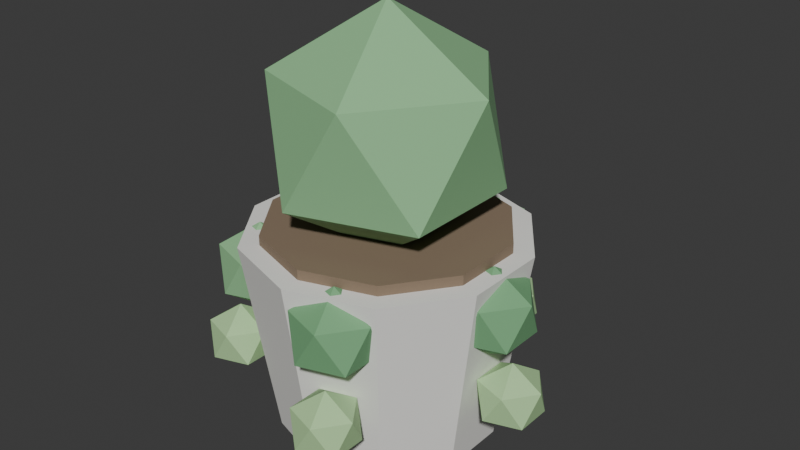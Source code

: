 # Source: PLA_JIBOIA2_v01.blend  (saved by Blender 4.2.66; exported with 4.5.12 LTS)
import bpy
from mathutils import Matrix  # noqa: F401  (used for matrix-valued properties, if any)

bpy.ops.wm.read_factory_settings(use_empty=True)
scene = bpy.context.scene
scene.name = 'Scene'

# ---- collections
col_collection = bpy.data.collections.new('Collection'); scene.collection.children.link(col_collection)

# ---- materials (node trees are filled in below, after node groups)
mat_polyroom_pbr = bpy.data.materials.new('Polyroom_PBR')

# ---- material node trees
mat_polyroom_pbr.use_nodes = True; mat_polyroom_pbr.node_tree.nodes.clear()
_N = mat_polyroom_pbr.node_tree.nodes; _L = mat_polyroom_pbr.node_tree.links
n0 = _N.new('ShaderNodeOutputMaterial'); n0.name = 'Material Output'; n0.location = (400, 0)
n1 = _N.new('ShaderNodeBsdfPrincipled'); n1.name = 'Principled BSDF'; n1.location = (100, 0)
n1.inputs[2].default_value = 0.8
n2 = _N.new('ShaderNodeVertexColor'); n2.name = 'Color Attribute'; n2.location = (-100, 0)
n2.layer_name = 'Color'
_L.new(n2.outputs[0], n1.inputs[0])
_L.new(n1.outputs[0], n0.inputs[0])
n0.is_active_output = True

# ---- world
world_world = bpy.data.worlds.new('World'); scene.world = world_world
world_world.use_nodes = True; world_world.node_tree.nodes.clear()
_N = world_world.node_tree.nodes; _L = world_world.node_tree.links
n0 = _N.new('ShaderNodeOutputWorld'); n0.name = 'World Output'; n0.location = (300, 300)
n1 = _N.new('ShaderNodeBackground'); n1.name = 'Background'; n1.location = (10, 300)
n1.inputs[0].default_value = (0.05088, 0.05088, 0.05088, 1.0)
_L.new(n1.outputs[0], n0.inputs[0])
n0.is_active_output = True
world_world.color = (0.05088, 0.05088, 0.05088)
world_world.sun_shadow_jitter_overblur = 0.0

# ---- meshes
me_pla_jiboia2_v01 = bpy.data.meshes.new('PLA_JIBOIA2_v01')
me_pla_jiboia2_v01.from_pydata([(0.0, 0.1092, 0.0), (0.0, 0.14, 0.2), (0.06419, 0.08834, 0.0), (0.08229, 0.1133, 0.2), (0.1039, 0.03374, 0.0), (0.1331, 0.04326, 0.2), (0.1039, -0.03374, 0.0), (0.1331, -0.04326, 0.2), (0.06419, -0.08834, 0.0), (0.08229, -0.1133, 0.2), (0.0, -0.1092, 0.0), (0.0, -0.14, 0.2), (-0.06419, -0.08834, 0.0), (-0.08229, -0.1133, 0.2), (-0.1039, -0.03374, 0.0), (-0.1331, -0.04326, 0.2), (-0.1039, 0.03374, 0.0), (-0.1331, 0.04326, 0.2), (-0.06419, 0.08834, 0.0), (-0.08229, 0.1133, 0.2), (0.0, 0.12, 0.19), (0.0, 0.12, 0.21), (0.07053, 0.09708, 0.19), (0.07053, 0.09708, 0.21), (0.1141, 0.03708, 0.19), (0.1141, 0.03708, 0.21), (0.1141, -0.03708, 0.19), (0.1141, -0.03708, 0.21), (0.07053, -0.09708, 0.19), (0.07053, -0.09708, 0.21), (0.0, -0.12, 0.19), (0.0, -0.12, 0.21), (-0.07053, -0.09708, 0.19), (-0.07053, -0.09708, 0.21), (-0.1141, -0.03708, 0.19), (-0.1141, -0.03708, 0.21), (-0.1141, 0.03708, 0.19), (-0.1141, 0.03708, 0.21), (-0.07053, 0.09708, 0.19), (-0.07053, 0.09708, 0.21), (0.0, 0.0, 0.18), (0.08683, -0.06309, 0.2463), (-0.03317, -0.1021, 0.2463), (-0.1073, 0.0, 0.2463), (-0.03317, 0.1021, 0.2463), (0.08683, 0.06309, 0.2463), (0.03317, -0.1021, 0.3537), (-0.08683, -0.06309, 0.3537), (-0.08683, 0.06309, 0.3537), (0.03317, 0.1021, 0.3537), (0.1073, 0.0, 0.3537), (0.0, 0.0, 0.42), (0.12, 0.0, 0.115), (0.1526, -0.02366, 0.1399), (0.1076, -0.03828, 0.1399), (0.07975, 0.0, 0.1399), (0.1076, 0.03828, 0.1399), (0.1526, 0.02366, 0.1399), (0.1324, -0.03828, 0.1801), (0.08744, -0.02366, 0.1801), (0.08744, 0.02366, 0.1801), (0.1324, 0.03828, 0.1801), (0.1602, 0.0, 0.1801), (0.12, 0.0, 0.205), (0.144, 0.0, 0.045), (0.1693, -0.0184, 0.06435), (0.1343, -0.02977, 0.06435), (0.1127, 0.0, 0.06435), (0.1343, 0.02977, 0.06435), (0.1693, 0.0184, 0.06435), (0.1537, -0.02977, 0.09565), (0.1187, -0.0184, 0.09565), (0.1187, 0.0184, 0.09565), (0.1537, 0.02977, 0.09565), (0.1753, 0.0, 0.09565), (0.144, 0.0, 0.115), (0.03708, 0.1141, 0.115), (0.06964, 0.09047, 0.1399), (0.02464, 0.07585, 0.1399), (-0.003167, 0.1141, 0.1399), (0.02464, 0.1524, 0.1399), (0.06964, 0.1378, 0.1399), (0.04952, 0.07585, 0.1801), (0.00452, 0.09047, 0.1801), (0.00452, 0.1378, 0.1801), (0.04952, 0.1524, 0.1801), (0.07733, 0.1141, 0.1801), (0.03708, 0.1141, 0.205), (0.0445, 0.137, 0.045), (0.06982, 0.1186, 0.06435), (0.03482, 0.1072, 0.06435), (0.01319, 0.137, 0.06435), (0.03482, 0.1667, 0.06435), (0.06982, 0.1554, 0.06435), (0.05417, 0.1072, 0.09565), (0.01917, 0.1186, 0.09565), (0.01917, 0.1554, 0.09565), (0.05417, 0.1667, 0.09565), (0.0758, 0.137, 0.09565), (0.0445, 0.137, 0.115), (-0.09708, 0.07053, 0.115), (-0.06452, 0.04688, 0.1399), (-0.1095, 0.03226, 0.1399), (-0.1373, 0.07053, 0.1399), (-0.1095, 0.1088, 0.1399), (-0.06452, 0.09419, 0.1399), (-0.08464, 0.03226, 0.1801), (-0.1296, 0.04688, 0.1801), (-0.1296, 0.09419, 0.1801), (-0.08464, 0.1088, 0.1801), (-0.05683, 0.07053, 0.1801), (-0.09708, 0.07053, 0.205), (-0.1165, 0.08464, 0.045), (-0.09117, 0.06624, 0.06435), (-0.1262, 0.05487, 0.06435), (-0.1478, 0.08464, 0.06435), (-0.1262, 0.1144, 0.06435), (-0.09117, 0.103, 0.06435), (-0.1068, 0.05487, 0.09565), (-0.1418, 0.06624, 0.09565), (-0.1418, 0.103, 0.09565), (-0.1068, 0.1144, 0.09565), (-0.08519, 0.08464, 0.09565), (-0.1165, 0.08464, 0.115), (-0.09708, -0.07053, 0.115), (-0.06452, -0.09419, 0.1399), (-0.1095, -0.1088, 0.1399), (-0.1373, -0.07053, 0.1399), (-0.1095, -0.03226, 0.1399), (-0.06452, -0.04688, 0.1399), (-0.08464, -0.1088, 0.1801), (-0.1296, -0.09419, 0.1801), (-0.1296, -0.04688, 0.1801), (-0.08464, -0.03226, 0.1801), (-0.05683, -0.07053, 0.1801), (-0.09708, -0.07053, 0.205), (-0.1165, -0.08464, 0.045), (-0.09117, -0.103, 0.06435), (-0.1262, -0.1144, 0.06435), (-0.1478, -0.08464, 0.06435), (-0.1262, -0.05487, 0.06435), (-0.09117, -0.06624, 0.06435), (-0.1068, -0.1144, 0.09565), (-0.1418, -0.103, 0.09565), (-0.1418, -0.06624, 0.09565), (-0.1068, -0.05487, 0.09565), (-0.08519, -0.08464, 0.09565), (-0.1165, -0.08464, 0.115), (0.03708, -0.1141, 0.115), (0.06964, -0.1378, 0.1399), (0.02464, -0.1524, 0.1399), (-0.003167, -0.1141, 0.1399), (0.02464, -0.07585, 0.1399), (0.06964, -0.09047, 0.1399), (0.04952, -0.1524, 0.1801), (0.00452, -0.1378, 0.1801), (0.00452, -0.09047, 0.1801), (0.04952, -0.07585, 0.1801), (0.07733, -0.1141, 0.1801), (0.03708, -0.1141, 0.205), (0.0445, -0.137, 0.045), (0.06982, -0.1554, 0.06435), (0.03482, -0.1667, 0.06435), (0.01319, -0.137, 0.06435), (0.03482, -0.1072, 0.06435), (0.06982, -0.1186, 0.06435), (0.05417, -0.1667, 0.09565), (0.01917, -0.1554, 0.09565), (0.01917, -0.1186, 0.09565), (0.05417, -0.1072, 0.09565), (0.0758, -0.137, 0.09565), (0.0445, -0.137, 0.115)], [], [(0, 1, 3, 2), (2, 3, 5, 4), (4, 5, 7, 6), (6, 7, 9, 8), (8, 9, 11, 10), (10, 11, 13, 12), (12, 13, 15, 14), (14, 15, 17, 16), (3, 1, 19, 17, 15, 13, 11, 9, 7, 5), (16, 17, 19, 18), (18, 19, 1, 0), (0, 2, 4, 6, 8, 10, 12, 14, 16, 18), (20, 21, 23, 22), (22, 23, 25, 24), (24, 25, 27, 26), (26, 27, 29, 28), (28, 29, 31, 30), (30, 31, 33, 32), (32, 33, 35, 34), (34, 35, 37, 36), (23, 21, 39, 37, 35, 33, 31, 29, 27, 25), (36, 37, 39, 38), (38, 39, 21, 20), (20, 22, 24, 26, 28, 30, 32, 34, 36, 38), (40, 41, 42), (41, 40, 45), (40, 42, 43), (40, 43, 44), (40, 44, 45), (41, 45, 50), (42, 41, 46), (43, 42, 47), (44, 43, 48), (45, 44, 49), (41, 50, 46), (42, 46, 47), (43, 47, 48), (44, 48, 49), (45, 49, 50), (46, 50, 51), (47, 46, 51), (48, 47, 51), (49, 48, 51), (50, 49, 51), (52, 53, 54), (53, 52, 57), (52, 54, 55), (52, 55, 56), (52, 56, 57), (53, 57, 62), (54, 53, 58), (55, 54, 59), (56, 55, 60), (57, 56, 61), (53, 62, 58), (54, 58, 59), (55, 59, 60), (56, 60, 61), (57, 61, 62), (58, 62, 63), (59, 58, 63), (60, 59, 63), (61, 60, 63), (62, 61, 63), (64, 65, 66), (65, 64, 69), (64, 66, 67), (64, 67, 68), (64, 68, 69), (65, 69, 74), (66, 65, 70), (67, 66, 71), (68, 67, 72), (69, 68, 73), (65, 74, 70), (66, 70, 71), (67, 71, 72), (68, 72, 73), (69, 73, 74), (70, 74, 75), (71, 70, 75), (72, 71, 75), (73, 72, 75), (74, 73, 75), (76, 77, 78), (77, 76, 81), (76, 78, 79), (76, 79, 80), (76, 80, 81), (77, 81, 86), (78, 77, 82), (79, 78, 83), (80, 79, 84), (81, 80, 85), (77, 86, 82), (78, 82, 83), (79, 83, 84), (80, 84, 85), (81, 85, 86), (82, 86, 87), (83, 82, 87), (84, 83, 87), (85, 84, 87), (86, 85, 87), (88, 89, 90), (89, 88, 93), (88, 90, 91), (88, 91, 92), (88, 92, 93), (89, 93, 98), (90, 89, 94), (91, 90, 95), (92, 91, 96), (93, 92, 97), (89, 98, 94), (90, 94, 95), (91, 95, 96), (92, 96, 97), (93, 97, 98), (94, 98, 99), (95, 94, 99), (96, 95, 99), (97, 96, 99), (98, 97, 99), (100, 101, 102), (101, 100, 105), (100, 102, 103), (100, 103, 104), (100, 104, 105), (101, 105, 110), (102, 101, 106), (103, 102, 107), (104, 103, 108), (105, 104, 109), (101, 110, 106), (102, 106, 107), (103, 107, 108), (104, 108, 109), (105, 109, 110), (106, 110, 111), (107, 106, 111), (108, 107, 111), (109, 108, 111), (110, 109, 111), (112, 113, 114), (113, 112, 117), (112, 114, 115), (112, 115, 116), (112, 116, 117), (113, 117, 122), (114, 113, 118), (115, 114, 119), (116, 115, 120), (117, 116, 121), (113, 122, 118), (114, 118, 119), (115, 119, 120), (116, 120, 121), (117, 121, 122), (118, 122, 123), (119, 118, 123), (120, 119, 123), (121, 120, 123), (122, 121, 123), (124, 125, 126), (125, 124, 129), (124, 126, 127), (124, 127, 128), (124, 128, 129), (125, 129, 134), (126, 125, 130), (127, 126, 131), (128, 127, 132), (129, 128, 133), (125, 134, 130), (126, 130, 131), (127, 131, 132), (128, 132, 133), (129, 133, 134), (130, 134, 135), (131, 130, 135), (132, 131, 135), (133, 132, 135), (134, 133, 135), (136, 137, 138), (137, 136, 141), (136, 138, 139), (136, 139, 140), (136, 140, 141), (137, 141, 146), (138, 137, 142), (139, 138, 143), (140, 139, 144), (141, 140, 145), (137, 146, 142), (138, 142, 143), (139, 143, 144), (140, 144, 145), (141, 145, 146), (142, 146, 147), (143, 142, 147), (144, 143, 147), (145, 144, 147), (146, 145, 147), (148, 149, 150), (149, 148, 153), (148, 150, 151), (148, 151, 152), (148, 152, 153), (149, 153, 158), (150, 149, 154), (151, 150, 155), (152, 151, 156), (153, 152, 157), (149, 158, 154), (150, 154, 155), (151, 155, 156), (152, 156, 157), (153, 157, 158), (154, 158, 159), (155, 154, 159), (156, 155, 159), (157, 156, 159), (158, 157, 159), (160, 161, 162), (161, 160, 165), (160, 162, 163), (160, 163, 164), (160, 164, 165), (161, 165, 170), (162, 161, 166), (163, 162, 167), (164, 163, 168), (165, 164, 169), (161, 170, 166), (162, 166, 167), (163, 167, 168), (164, 168, 169), (165, 169, 170), (166, 170, 171), (167, 166, 171), (168, 167, 171), (169, 168, 171), (170, 169, 171)])
_uv = me_pla_jiboia2_v01.uv_layers.new(name='UVMap')
_uv.uv.foreach_set('vector', [0.192, 0.4155, 0.01104, 0.424, 0.01104, 0.3465, 0.192, 0.3551, 0.192, 0.3551, 0.01104, 0.3465, 0.01879, 0.2839, 0.198, 0.3062, 0.4882, 0.8709, 0.4797, 0.6899, 0.5571, 0.6899, 0.5486, 0.8709, 0.4981, 0.03335, 0.6773, 0.01104, 0.685, 0.07372, 0.5041, 0.08225, 0.5041, 0.08225, 0.685, 0.07372, 0.685, 0.1512, 0.5041, 0.1427, 0.5041, 0.1427, 0.685, 0.1512, 0.6773, 0.2139, 0.4981, 0.1916, 0.6728, 0.4165, 0.4981, 0.4388, 0.5048, 0.3761, 0.678, 0.3676, 0.678, 0.3676, 0.5048, 0.3761, 0.5048, 0.2986, 0.678, 0.3072, 0.1303, 0.2618, 0.05658, 0.2378, 0.01104, 0.1751, 0.01104, 0.09767, 0.05658, 0.03498, 0.1303, 0.01104, 0.204, 0.03498, 0.2495, 0.09767, 0.2495, 0.1751, 0.204, 0.2378, 0.678, 0.3072, 0.5048, 0.2986, 0.4981, 0.236, 0.6728, 0.2583, 0.198, 0.4644, 0.01879, 0.4867, 0.01104, 0.424, 0.192, 0.4155, 0.2716, 0.613, 0.2716, 0.5526, 0.3071, 0.5037, 0.3646, 0.485, 0.4221, 0.5037, 0.4576, 0.5526, 0.4576, 0.613, 0.4221, 0.6619, 0.3646, 0.6806, 0.3071, 0.6619, 0.2429, 0.404, 0.2252, 0.404, 0.2252, 0.3376, 0.2429, 0.3376, 0.2429, 0.3376, 0.2252, 0.3376, 0.2318, 0.2839, 0.2495, 0.2839, 0.5571, 0.9594, 0.5395, 0.9594, 0.5395, 0.8929, 0.5571, 0.8929, 0.2252, 0.4798, 0.2429, 0.4798, 0.2495, 0.5335, 0.2318, 0.5335, 0.2318, 0.5335, 0.2495, 0.5335, 0.2495, 0.5999, 0.2318, 0.5999, 0.2318, 0.5999, 0.2495, 0.5999, 0.2429, 0.6537, 0.2252, 0.6537, 0.8132, 0.6589, 0.7955, 0.6589, 0.8013, 0.6052, 0.819, 0.6052, 0.819, 0.6052, 0.8013, 0.6052, 0.8013, 0.5388, 0.819, 0.5388, 0.3106, 0.2054, 0.2716, 0.1517, 0.2716, 0.08529, 0.3106, 0.03156, 0.3738, 0.01104, 0.4369, 0.03156, 0.476, 0.08529, 0.476, 0.1517, 0.4369, 0.2054, 0.3738, 0.226, 0.819, 0.5388, 0.8013, 0.5388, 0.7955, 0.485, 0.8132, 0.485, 0.2495, 0.4577, 0.2318, 0.4577, 0.2252, 0.404, 0.2429, 0.404, 0.2716, 0.3887, 0.2716, 0.3223, 0.3106, 0.2686, 0.3738, 0.248, 0.4369, 0.2686, 0.476, 0.3223, 0.476, 0.3887, 0.4369, 0.4424, 0.3738, 0.4629, 0.3106, 0.4424, 0.5758, 0.5764, 0.5461, 0.485, 0.6535, 0.5199, 0.5461, 0.485, 0.5758, 0.5764, 0.4797, 0.5764, 0.5758, 0.5764, 0.6535, 0.5199, 0.6535, 0.6329, 0.5758, 0.5764, 0.6535, 0.6329, 0.5461, 0.6678, 0.5758, 0.5764, 0.5461, 0.6678, 0.4797, 0.5764, 0.3694, 0.8156, 0.2716, 0.7592, 0.3694, 0.7027, 0.6756, 0.6329, 0.6756, 0.5199, 0.7734, 0.5764, 0.8049, 0.1024, 0.795, 0.1939, 0.7071, 0.1589, 0.795, 0.01104, 0.8049, 0.1024, 0.7071, 0.04596, 0.7001, 0.3839, 0.7001, 0.2709, 0.7979, 0.3274, 0.6756, 0.5199, 0.7621, 0.485, 0.7734, 0.5764, 0.6756, 0.6329, 0.7734, 0.5764, 0.7621, 0.6678, 0.8049, 0.1024, 0.7071, 0.1589, 0.7071, 0.04596, 0.7001, 0.2709, 0.7866, 0.236, 0.7979, 0.3274, 0.7001, 0.3839, 0.7979, 0.3274, 0.7866, 0.4188, 0.1849, 0.5437, 0.1849, 0.6567, 0.1072, 0.6002, 0.07745, 0.5088, 0.1849, 0.5437, 0.1072, 0.6002, 0.01104, 0.6002, 0.07745, 0.5088, 0.1072, 0.6002, 0.07745, 0.6916, 0.01104, 0.6002, 0.1072, 0.6002, 0.1849, 0.6567, 0.07745, 0.6916, 0.1072, 0.6002, 0.7898, 0.8148, 0.7787, 0.7806, 0.819, 0.7936, 0.7787, 0.7806, 0.7898, 0.8148, 0.7538, 0.8148, 0.7898, 0.8148, 0.819, 0.7936, 0.819, 0.836, 0.7898, 0.8148, 0.819, 0.836, 0.7787, 0.8491, 0.7898, 0.8148, 0.7787, 0.8491, 0.7538, 0.8148, 0.827, 0.2042, 0.827, 0.1618, 0.8637, 0.183, 0.8411, 0.836, 0.8411, 0.7936, 0.8778, 0.8148, 0.7619, 0.9055, 0.7582, 0.9397, 0.7252, 0.9267, 0.7582, 0.8712, 0.7619, 0.9055, 0.7252, 0.8843, 0.8411, 0.5405, 0.8411, 0.4981, 0.8778, 0.5193, 0.8411, 0.7936, 0.8735, 0.7806, 0.8778, 0.8148, 0.8411, 0.836, 0.8778, 0.8148, 0.8735, 0.8491, 0.7619, 0.9055, 0.7252, 0.9267, 0.7252, 0.8843, 0.8411, 0.4981, 0.8736, 0.485, 0.8778, 0.5193, 0.8411, 0.5405, 0.8778, 0.5193, 0.8736, 0.5536, 0.8607, 0.6941, 0.8607, 0.7364, 0.8316, 0.7153, 0.8204, 0.681, 0.8607, 0.6941, 0.8316, 0.7153, 0.7955, 0.7153, 0.8204, 0.681, 0.8316, 0.7153, 0.8204, 0.7495, 0.7955, 0.7153, 0.8316, 0.7153, 0.8607, 0.7364, 0.8204, 0.7495, 0.8316, 0.7153, 0.2136, 0.7403, 0.205, 0.7137, 0.2363, 0.7239, 0.205, 0.7137, 0.2136, 0.7403, 0.1856, 0.7403, 0.2136, 0.7403, 0.2363, 0.7239, 0.2363, 0.7568, 0.2136, 0.7403, 0.2363, 0.7568, 0.205, 0.767, 0.2136, 0.7403, 0.205, 0.767, 0.1856, 0.7403, 0.9871, 0.1897, 0.9585, 0.1732, 0.9871, 0.1567, 0.2716, 0.9563, 0.2716, 0.9233, 0.3001, 0.9398, 0.9701, 0.7229, 0.9672, 0.7495, 0.9416, 0.7393, 0.9672, 0.6962, 0.9701, 0.7229, 0.9416, 0.7064, 0.01104, 0.9381, 0.01104, 0.9051, 0.03958, 0.9216, 0.2716, 0.9233, 0.2968, 0.9131, 0.3001, 0.9398, 0.2716, 0.9563, 0.3001, 0.9398, 0.2968, 0.9665, 0.9701, 0.7229, 0.9416, 0.7393, 0.9416, 0.7064, 0.01104, 0.9051, 0.03628, 0.8949, 0.03958, 0.9216, 0.01104, 0.9381, 0.03958, 0.9216, 0.03628, 0.9483, 0.8707, 0.397, 0.8707, 0.4299, 0.8481, 0.4134, 0.8394, 0.3868, 0.8707, 0.397, 0.8481, 0.4134, 0.82, 0.4134, 0.8394, 0.3868, 0.8481, 0.4134, 0.8394, 0.4401, 0.82, 0.4134, 0.8481, 0.4134, 0.8707, 0.4299, 0.8394, 0.4401, 0.8481, 0.4134, 0.6153, 0.7242, 0.5792, 0.7242, 0.6041, 0.6899, 0.5792, 0.7242, 0.6153, 0.7242, 0.6041, 0.7585, 0.6153, 0.7242, 0.6041, 0.6899, 0.6444, 0.703, 0.6153, 0.7242, 0.6444, 0.703, 0.6444, 0.7454, 0.6153, 0.7242, 0.6444, 0.7454, 0.6041, 0.7585, 0.9516, 0.4291, 0.9516, 0.3868, 0.9883, 0.408, 0.8928, 0.4422, 0.8928, 0.3999, 0.9295, 0.421, 0.9365, 0.5193, 0.9328, 0.5536, 0.8999, 0.5405, 0.9328, 0.485, 0.9365, 0.5193, 0.8999, 0.4981, 0.8411, 0.6311, 0.8411, 0.5888, 0.8778, 0.6099, 0.8928, 0.3999, 0.9253, 0.3868, 0.9295, 0.421, 0.8928, 0.4422, 0.9295, 0.421, 0.9253, 0.4553, 0.9365, 0.5193, 0.8999, 0.5405, 0.8999, 0.4981, 0.8411, 0.5888, 0.8736, 0.5757, 0.8778, 0.6099, 0.8411, 0.6311, 0.8778, 0.6099, 0.8736, 0.6442, 0.4567, 0.7158, 0.4567, 0.7581, 0.4275, 0.737, 0.4164, 0.7027, 0.4567, 0.7158, 0.4275, 0.737, 0.3915, 0.737, 0.4164, 0.7027, 0.4275, 0.737, 0.4164, 0.7712, 0.3915, 0.737, 0.4275, 0.737, 0.4567, 0.7581, 0.4164, 0.7712, 0.4275, 0.737, 0.855, 0.1131, 0.827, 0.1131, 0.8463, 0.08644, 0.827, 0.1131, 0.855, 0.1131, 0.8463, 0.1398, 0.855, 0.1131, 0.8463, 0.08644, 0.8777, 0.09663, 0.855, 0.1131, 0.8777, 0.09663, 0.8777, 0.1296, 0.855, 0.1131, 0.8777, 0.1296, 0.8463, 0.1398, 0.9871, 0.8135, 0.9586, 0.797, 0.9871, 0.7806, 0.9284, 0.8814, 0.9284, 0.9143, 0.8998, 0.8979, 0.979, 0.8979, 0.9761, 0.9245, 0.9505, 0.9143, 0.9761, 0.8712, 0.979, 0.8979, 0.9505, 0.8814, 0.3915, 0.9271, 0.3915, 0.8941, 0.42, 0.9106, 0.9284, 0.9143, 0.9031, 0.9245, 0.8998, 0.8979, 0.9284, 0.8814, 0.8998, 0.8979, 0.9031, 0.8712, 0.979, 0.8979, 0.9505, 0.9143, 0.9505, 0.8814, 0.3915, 0.8941, 0.4167, 0.8839, 0.42, 0.9106, 0.3915, 0.9271, 0.42, 0.9106, 0.4167, 0.9373, 0.149, 0.8145, 0.149, 0.8474, 0.1264, 0.831, 0.1177, 0.8043, 0.149, 0.8145, 0.1264, 0.831, 0.09832, 0.831, 0.1177, 0.8043, 0.1264, 0.831, 0.1177, 0.8576, 0.09832, 0.831, 0.1264, 0.831, 0.149, 0.8474, 0.1177, 0.8576, 0.1264, 0.831, 0.04708, 0.7479, 0.03595, 0.7137, 0.07624, 0.7268, 0.03595, 0.7137, 0.04708, 0.7479, 0.01104, 0.7479, 0.04708, 0.7479, 0.07624, 0.7268, 0.07624, 0.7691, 0.04708, 0.7479, 0.07624, 0.7691, 0.03594, 0.7822, 0.04708, 0.7479, 0.03594, 0.7822, 0.01104, 0.7479, 0.8271, 0.989, 0.7904, 0.9678, 0.8271, 0.9466, 0.8998, 0.1571, 0.8998, 0.1148, 0.9365, 0.136, 0.6159, 0.9055, 0.6122, 0.9397, 0.5792, 0.9267, 0.6122, 0.8712, 0.6159, 0.9055, 0.5792, 0.8843, 0.1996, 0.9199, 0.1996, 0.8776, 0.2363, 0.8988, 0.8998, 0.1148, 0.9322, 0.1017, 0.9365, 0.136, 0.8998, 0.1571, 0.9365, 0.136, 0.9322, 0.1702, 0.6159, 0.9055, 0.5792, 0.9267, 0.5792, 0.8843, 0.1996, 0.8776, 0.2321, 0.8645, 0.2363, 0.8988, 0.1996, 0.9199, 0.2363, 0.8988, 0.2321, 0.933, 0.4164, 0.7933, 0.4567, 0.8064, 0.4275, 0.8276, 0.3915, 0.8276, 0.4164, 0.7933, 0.4275, 0.8276, 0.4164, 0.8619, 0.3915, 0.8276, 0.4275, 0.8276, 0.4567, 0.8488, 0.4164, 0.8619, 0.4275, 0.8276, 0.4567, 0.8064, 0.4567, 0.8488, 0.4275, 0.8276, 0.855, 0.0377, 0.8463, 0.01104, 0.8777, 0.02122, 0.8463, 0.01104, 0.855, 0.0377, 0.827, 0.0377, 0.855, 0.0377, 0.8777, 0.02122, 0.8777, 0.05418, 0.855, 0.0377, 0.8777, 0.05418, 0.8463, 0.06436, 0.855, 0.0377, 0.8463, 0.06436, 0.827, 0.0377, 0.9871, 0.02751, 0.9585, 0.04399, 0.9585, 0.01104, 0.8492, 0.9143, 0.8492, 0.8814, 0.8778, 0.8979, 0.9801, 0.338, 0.9772, 0.3647, 0.9516, 0.3545, 0.9772, 0.3114, 0.9801, 0.338, 0.9516, 0.3216, 0.7449, 0.7331, 0.7449, 0.7001, 0.7734, 0.7166, 0.8492, 0.8814, 0.8745, 0.8712, 0.8778, 0.8979, 0.8492, 0.9143, 0.8778, 0.8979, 0.8745, 0.9245, 0.9801, 0.338, 0.9516, 0.3545, 0.9516, 0.3216, 0.7449, 0.7001, 0.7701, 0.6899, 0.7734, 0.7166, 0.7449, 0.7331, 0.7734, 0.7166, 0.7701, 0.7432, 0.7172, 0.7153, 0.7172, 0.7483, 0.6945, 0.7318, 0.6859, 0.7052, 0.7172, 0.7153, 0.6945, 0.7318, 0.6665, 0.7318, 0.6859, 0.7052, 0.6945, 0.7318, 0.6859, 0.7585, 0.6665, 0.7318, 0.6945, 0.7318, 0.7172, 0.7483, 0.6859, 0.7585, 0.6945, 0.7318, 0.1344, 0.7479, 0.1232, 0.7137, 0.1635, 0.7268, 0.1232, 0.7137, 0.1344, 0.7479, 0.09832, 0.7479, 0.1344, 0.7479, 0.1635, 0.7268, 0.1635, 0.7691, 0.1344, 0.7479, 0.1635, 0.7691, 0.1232, 0.7822, 0.1344, 0.7479, 0.1232, 0.7822, 0.09832, 0.7479, 0.9871, 0.9678, 0.9505, 0.989, 0.9505, 0.9466, 0.8998, 0.836, 0.8998, 0.7936, 0.9365, 0.8148, 0.7032, 0.9055, 0.6995, 0.9397, 0.6665, 0.9267, 0.6995, 0.8712, 0.7032, 0.9055, 0.6665, 0.8843, 0.8998, 0.0665, 0.8998, 0.02413, 0.9365, 0.04532, 0.8998, 0.7936, 0.9323, 0.7806, 0.9365, 0.8148, 0.8998, 0.836, 0.9365, 0.8148, 0.9323, 0.8491, 0.7032, 0.9055, 0.6665, 0.9267, 0.6665, 0.8843, 0.8998, 0.02413, 0.9322, 0.01104, 0.9365, 0.04532, 0.8998, 0.0665, 0.9365, 0.04532, 0.9322, 0.0796, 0.07624, 0.8174, 0.07624, 0.8598, 0.04708, 0.8386, 0.03595, 0.8043, 0.07624, 0.8174, 0.04708, 0.8386, 0.01104, 0.8386, 0.03595, 0.8043, 0.04708, 0.8386, 0.03594, 0.8729, 0.01104, 0.8386, 0.04708, 0.8386, 0.07624, 0.8598, 0.03594, 0.8729, 0.04708, 0.8386, 0.8481, 0.2626, 0.8394, 0.236, 0.8707, 0.2462, 0.8394, 0.236, 0.8481, 0.2626, 0.82, 0.2626, 0.8481, 0.2626, 0.8707, 0.2462, 0.8707, 0.2791, 0.8481, 0.2626, 0.8707, 0.2791, 0.8394, 0.2893, 0.8481, 0.2626, 0.8394, 0.2893, 0.82, 0.2626, 0.9871, 0.1346, 0.9585, 0.1181, 0.9871, 0.1017, 0.7904, 0.9143, 0.7904, 0.8814, 0.819, 0.8979, 0.3507, 0.9398, 0.3478, 0.9665, 0.3222, 0.9563, 0.3478, 0.9131, 0.3507, 0.9398, 0.3222, 0.9233, 0.09832, 0.9228, 0.09832, 0.8899, 0.1269, 0.9064, 0.7904, 0.8814, 0.8157, 0.8712, 0.819, 0.8979, 0.7904, 0.9143, 0.819, 0.8979, 0.8157, 0.9245, 0.3507, 0.9398, 0.3222, 0.9563, 0.3222, 0.9233, 0.09832, 0.8899, 0.1236, 0.8797, 0.1269, 0.9064, 0.09832, 0.9228, 0.1269, 0.9064, 0.1236, 0.933, 0.205, 0.7891, 0.2363, 0.7993, 0.2136, 0.8157, 0.1856, 0.8157, 0.205, 0.7891, 0.2136, 0.8157, 0.205, 0.8424, 0.1856, 0.8157, 0.2136, 0.8157, 0.2363, 0.8322, 0.205, 0.8424, 0.2136, 0.8157, 0.2363, 0.7993, 0.2363, 0.8322, 0.2136, 0.8157, 0.6153, 0.8148, 0.6041, 0.7806, 0.6444, 0.7936, 0.6041, 0.7806, 0.6153, 0.8148, 0.5792, 0.8148, 0.6153, 0.8148, 0.6444, 0.7936, 0.6444, 0.836, 0.6153, 0.8148, 0.6444, 0.836, 0.6041, 0.8491, 0.6153, 0.8148, 0.6041, 0.8491, 0.5792, 0.8148, 0.8859, 0.989, 0.8492, 0.9678, 0.8859, 0.9466, 0.9195, 0.6941, 0.9195, 0.7364, 0.8828, 0.7153, 0.9365, 0.6099, 0.9328, 0.6442, 0.8999, 0.6311, 0.9328, 0.5757, 0.9365, 0.6099, 0.8999, 0.5888, 0.8928, 0.2914, 0.8928, 0.2491, 0.9295, 0.2702, 0.9195, 0.7364, 0.887, 0.7495, 0.8828, 0.7153, 0.9195, 0.6941, 0.8828, 0.7153, 0.887, 0.681, 0.9365, 0.6099, 0.8999, 0.6311, 0.8999, 0.5888, 0.8928, 0.2491, 0.9253, 0.236, 0.9295, 0.2702, 0.8928, 0.2914, 0.9295, 0.2702, 0.9253, 0.3045, 0.7317, 0.7936, 0.7317, 0.836, 0.7025, 0.8148, 0.6914, 0.7806, 0.7317, 0.7936, 0.7025, 0.8148, 0.6665, 0.8148, 0.6914, 0.7806, 0.7025, 0.8148, 0.6914, 0.8491, 0.6665, 0.8148, 0.7025, 0.8148, 0.7317, 0.836, 0.6914, 0.8491, 0.7025, 0.8148, 0.2996, 0.8644, 0.291, 0.8377, 0.3223, 0.8479, 0.291, 0.8377, 0.2996, 0.8644, 0.2716, 0.8644, 0.2996, 0.8644, 0.3223, 0.8479, 0.3223, 0.8809, 0.2996, 0.8644, 0.3223, 0.8809, 0.2909, 0.8911, 0.2996, 0.8644, 0.2909, 0.8911, 0.2716, 0.8644, 0.8928, 0.3596, 0.8928, 0.3266, 0.9214, 0.3431, 0.5082, 0.9031, 0.5082, 0.9361, 0.4797, 0.9196, 0.9801, 0.2626, 0.9772, 0.2893, 0.9516, 0.2791, 0.9772, 0.236, 0.9801, 0.2626, 0.9516, 0.2462, 0.1489, 0.9228, 0.1489, 0.8899, 0.1775, 0.9064, 0.5082, 0.9361, 0.483, 0.9463, 0.4797, 0.9196, 0.5082, 0.9031, 0.4797, 0.9196, 0.483, 0.8929, 0.9801, 0.2626, 0.9516, 0.2791, 0.9516, 0.2462, 0.1489, 0.8899, 0.1742, 0.8797, 0.1775, 0.9064, 0.1489, 0.9228, 0.1775, 0.9064, 0.1742, 0.933, 0.8707, 0.3216, 0.8707, 0.3545, 0.8481, 0.338, 0.8394, 0.3114, 0.8707, 0.3216, 0.8481, 0.338, 0.82, 0.338, 0.8394, 0.3114, 0.8481, 0.338, 0.8394, 0.3647, 0.82, 0.338, 0.8481, 0.338, 0.8707, 0.3545, 0.8394, 0.3647, 0.8481, 0.338])
_ca = me_pla_jiboia2_v01.color_attributes.new('Color', 'FLOAT_COLOR', 'POINT')
_ca.data.foreach_set('color', [0.88, 0.87, 0.83, 1.0, 0.88, 0.87, 0.83, 1.0, 0.88, 0.87, 0.83, 1.0, 0.88, 0.87, 0.83, 1.0, 0.88, 0.87, 0.83, 1.0, 0.88, 0.87, 0.83, 1.0, 0.88, 0.87, 0.83, 1.0, 0.88, 0.87, 0.83, 1.0, 0.88, 0.87, 0.83, 1.0, 0.88, 0.87, 0.83, 1.0, 0.88, 0.87, 0.83, 1.0, 0.88, 0.87, 0.83, 1.0, 0.88, 0.87, 0.83, 1.0, 0.88, 0.87, 0.83, 1.0, 0.88, 0.87, 0.83, 1.0, 0.88, 0.87, 0.83, 1.0, 0.88, 0.87, 0.83, 1.0, 0.88, 0.87, 0.83, 1.0, 0.88, 0.87, 0.83, 1.0, 0.88, 0.87, 0.83, 1.0, 0.25, 0.18, 0.12, 1.0, 0.25, 0.18, 0.12, 1.0, 0.25, 0.18, 0.12, 1.0, 0.25, 0.18, 0.12, 1.0, 0.25, 0.18, 0.12, 1.0, 0.25, 0.18, 0.12, 1.0, 0.25, 0.18, 0.12, 1.0, 0.25, 0.18, 0.12, 1.0, 0.25, 0.18, 0.12, 1.0, 0.25, 0.18, 0.12, 1.0, 0.25, 0.18, 0.12, 1.0, 0.25, 0.18, 0.12, 1.0, 0.25, 0.18, 0.12, 1.0, 0.25, 0.18, 0.12, 1.0, 0.25, 0.18, 0.12, 1.0, 0.25, 0.18, 0.12, 1.0, 0.25, 0.18, 0.12, 1.0, 0.25, 0.18, 0.12, 1.0, 0.25, 0.18, 0.12, 1.0, 0.25, 0.18, 0.12, 1.0, 0.28, 0.56, 0.28, 1.0, 0.28, 0.56, 0.28, 1.0, 0.28, 0.56, 0.28, 1.0, 0.28, 0.56, 0.28, 1.0, 0.28, 0.56, 0.28, 1.0, 0.28, 0.56, 0.28, 1.0, 0.28, 0.56, 0.28, 1.0, 0.28, 0.56, 0.28, 1.0, 0.28, 0.56, 0.28, 1.0, 0.28, 0.56, 0.28, 1.0, 0.28, 0.56, 0.28, 1.0, 0.28, 0.56, 0.28, 1.0, 0.18, 0.42, 0.2, 1.0, 0.18, 0.42, 0.2, 1.0, 0.18, 0.42, 0.2, 1.0, 0.18, 0.42, 0.2, 1.0, 0.18, 0.42, 0.2, 1.0, 0.18, 0.42, 0.2, 1.0, 0.18, 0.42, 0.2, 1.0, 0.18, 0.42, 0.2, 1.0, 0.18, 0.42, 0.2, 1.0, 0.18, 0.42, 0.2, 1.0, 0.18, 0.42, 0.2, 1.0, 0.18, 0.42, 0.2, 1.0, 0.45, 0.7, 0.35, 1.0, 0.45, 0.7, 0.35, 1.0, 0.45, 0.7, 0.35, 1.0, 0.45, 0.7, 0.35, 1.0, 0.45, 0.7, 0.35, 1.0, 0.45, 0.7, 0.35, 1.0, 0.45, 0.7, 0.35, 1.0, 0.45, 0.7, 0.35, 1.0, 0.45, 0.7, 0.35, 1.0, 0.45, 0.7, 0.35, 1.0, 0.45, 0.7, 0.35, 1.0, 0.45, 0.7, 0.35, 1.0, 0.28, 0.56, 0.28, 1.0, 0.28, 0.56, 0.28, 1.0, 0.28, 0.56, 0.28, 1.0, 0.28, 0.56, 0.28, 1.0, 0.28, 0.56, 0.28, 1.0, 0.28, 0.56, 0.28, 1.0, 0.28, 0.56, 0.28, 1.0, 0.28, 0.56, 0.28, 1.0, 0.28, 0.56, 0.28, 1.0, 0.28, 0.56, 0.28, 1.0, 0.28, 0.56, 0.28, 1.0, 0.28, 0.56, 0.28, 1.0, 0.45, 0.7, 0.35, 1.0, 0.45, 0.7, 0.35, 1.0, 0.45, 0.7, 0.35, 1.0, 0.45, 0.7, 0.35, 1.0, 0.45, 0.7, 0.35, 1.0, 0.45, 0.7, 0.35, 1.0, 0.45, 0.7, 0.35, 1.0, 0.45, 0.7, 0.35, 1.0, 0.45, 0.7, 0.35, 1.0, 0.45, 0.7, 0.35, 1.0, 0.45, 0.7, 0.35, 1.0, 0.45, 0.7, 0.35, 1.0, 0.18, 0.42, 0.2, 1.0, 0.18, 0.42, 0.2, 1.0, 0.18, 0.42, 0.2, 1.0, 0.18, 0.42, 0.2, 1.0, 0.18, 0.42, 0.2, 1.0, 0.18, 0.42, 0.2, 1.0, 0.18, 0.42, 0.2, 1.0, 0.18, 0.42, 0.2, 1.0, 0.18, 0.42, 0.2, 1.0, 0.18, 0.42, 0.2, 1.0, 0.18, 0.42, 0.2, 1.0, 0.18, 0.42, 0.2, 1.0, 0.45, 0.7, 0.35, 1.0, 0.45, 0.7, 0.35, 1.0, 0.45, 0.7, 0.35, 1.0, 0.45, 0.7, 0.35, 1.0, 0.45, 0.7, 0.35, 1.0, 0.45, 0.7, 0.35, 1.0, 0.45, 0.7, 0.35, 1.0, 0.45, 0.7, 0.35, 1.0, 0.45, 0.7, 0.35, 1.0, 0.45, 0.7, 0.35, 1.0, 0.45, 0.7, 0.35, 1.0, 0.45, 0.7, 0.35, 1.0, 0.28, 0.56, 0.28, 1.0, 0.28, 0.56, 0.28, 1.0, 0.28, 0.56, 0.28, 1.0, 0.28, 0.56, 0.28, 1.0, 0.28, 0.56, 0.28, 1.0, 0.28, 0.56, 0.28, 1.0, 0.28, 0.56, 0.28, 1.0, 0.28, 0.56, 0.28, 1.0, 0.28, 0.56, 0.28, 1.0, 0.28, 0.56, 0.28, 1.0, 0.28, 0.56, 0.28, 1.0, 0.28, 0.56, 0.28, 1.0, 0.45, 0.7, 0.35, 1.0, 0.45, 0.7, 0.35, 1.0, 0.45, 0.7, 0.35, 1.0, 0.45, 0.7, 0.35, 1.0, 0.45, 0.7, 0.35, 1.0, 0.45, 0.7, 0.35, 1.0, 0.45, 0.7, 0.35, 1.0, 0.45, 0.7, 0.35, 1.0, 0.45, 0.7, 0.35, 1.0, 0.45, 0.7, 0.35, 1.0, 0.45, 0.7, 0.35, 1.0, 0.45, 0.7, 0.35, 1.0, 0.18, 0.42, 0.2, 1.0, 0.18, 0.42, 0.2, 1.0, 0.18, 0.42, 0.2, 1.0, 0.18, 0.42, 0.2, 1.0, 0.18, 0.42, 0.2, 1.0, 0.18, 0.42, 0.2, 1.0, 0.18, 0.42, 0.2, 1.0, 0.18, 0.42, 0.2, 1.0, 0.18, 0.42, 0.2, 1.0, 0.18, 0.42, 0.2, 1.0, 0.18, 0.42, 0.2, 1.0, 0.18, 0.42, 0.2, 1.0, 0.45, 0.7, 0.35, 1.0, 0.45, 0.7, 0.35, 1.0, 0.45, 0.7, 0.35, 1.0, 0.45, 0.7, 0.35, 1.0, 0.45, 0.7, 0.35, 1.0, 0.45, 0.7, 0.35, 1.0, 0.45, 0.7, 0.35, 1.0, 0.45, 0.7, 0.35, 1.0, 0.45, 0.7, 0.35, 1.0, 0.45, 0.7, 0.35, 1.0, 0.45, 0.7, 0.35, 1.0, 0.45, 0.7, 0.35, 1.0])
me_pla_jiboia2_v01.materials.append(mat_polyroom_pbr)
me_pla_jiboia2_v01.update()

# ---- objects
ob_pla_jiboia2_v01 = bpy.data.objects.new('PLA_JIBOIA2_v01', me_pla_jiboia2_v01)

# ---- transforms, parenting, visibility, modifiers, constraints
ob_pla_jiboia2_v01.location = (0.0, 0.0, 0.0)

# ---- collection membership
col_collection.objects.link(ob_pla_jiboia2_v01)

# ---- scene / render settings (as saved in the file)
scene.frame_start = 1; scene.frame_end = 250; scene.frame_set(1)
scene.render.engine = 'BLENDER_EEVEE_NEXT'
bpy.context.view_layer.update()

# ---- added for rendering (the .blend has no active camera and no usable light): camera, sun
cam_auto = bpy.data.cameras.new('AutoCamera')
cam_auto.lens = 50.0
cam_auto.sensor_width = 36.0
cam_auto.clip_end = 1000.0
ob_auto_camera = bpy.data.objects.new('AutoCamera', cam_auto)
scene.collection.objects.link(ob_auto_camera)
ob_auto_camera.location = (0.593024, -0.695127, 0.673418)
ob_auto_camera.rotation_euler = (1.09748, -7.21219e-08, 0.694738)
scene.camera = ob_auto_camera
light_auto_sun = bpy.data.lights.new('AutoSun', 'SUN')
light_auto_sun.energy = 3.0
light_auto_sun.angle = 0.0523599
ob_auto_sun = bpy.data.objects.new('AutoSun', light_auto_sun)
scene.collection.objects.link(ob_auto_sun)
ob_auto_sun.rotation_euler = (0.872665, 0.174533, 0.523599)
bpy.context.view_layer.update()
